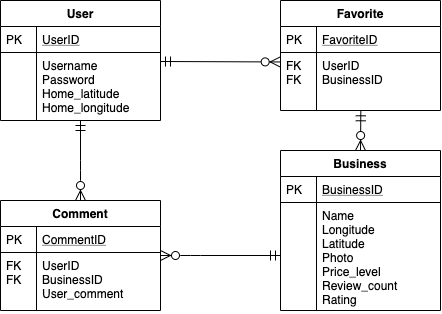

The diagram above was exported from draw.io. Its source (the exported page's mxGraphModel, read from the mxfile embedded in the PNG):
<mxGraphModel dx="2565" dy="1088" grid="1" gridSize="10" guides="1" tooltips="1" connect="1" arrows="1" fold="1" page="1" pageScale="1" pageWidth="827" pageHeight="1169" math="0" shadow="0">
  <root>
    <mxCell id="WIyWlLk6GJQsqaUBKTNV-0" />
    <mxCell id="WIyWlLk6GJQsqaUBKTNV-1" parent="WIyWlLk6GJQsqaUBKTNV-0" />
    <mxCell id="zkfFHV4jXpPFQw0GAbJ--63" value="" style="edgeStyle=orthogonalEdgeStyle;endArrow=ERzeroToMany;startArrow=ERmandOne;shadow=0;strokeWidth=1;endSize=8;startSize=8;entryX=0.5;entryY=0;entryDx=0;entryDy=0;" parent="WIyWlLk6GJQsqaUBKTNV-1" source="zkfFHV4jXpPFQw0GAbJ--54" target="zkfFHV4jXpPFQw0GAbJ--64" edge="1">
      <mxGeometry width="100" height="100" relative="1" as="geometry">
        <mxPoint x="310" y="390" as="sourcePoint" />
        <mxPoint x="410" y="290" as="targetPoint" />
        <Array as="points">
          <mxPoint x="240" y="250" />
          <mxPoint x="240" y="250" />
        </Array>
      </mxGeometry>
    </mxCell>
    <mxCell id="zkfFHV4jXpPFQw0GAbJ--71" value="" style="edgeStyle=orthogonalEdgeStyle;endArrow=ERzeroToMany;startArrow=ERmandOne;shadow=0;strokeWidth=1;endSize=8;startSize=8;" parent="WIyWlLk6GJQsqaUBKTNV-1" target="zkfFHV4jXpPFQw0GAbJ--64" edge="1">
      <mxGeometry width="100" height="100" relative="1" as="geometry">
        <mxPoint x="440" y="335" as="sourcePoint" />
        <mxPoint x="330" y="169" as="targetPoint" />
        <Array as="points">
          <mxPoint x="350" y="335" />
          <mxPoint x="350" y="335" />
        </Array>
      </mxGeometry>
    </mxCell>
    <mxCell id="zkfFHV4jXpPFQw0GAbJ--64" value="Comment" style="swimlane;fontStyle=1;childLayout=stackLayout;horizontal=1;startSize=26;horizontalStack=0;resizeParent=1;resizeLast=0;collapsible=1;marginBottom=0;rounded=0;shadow=0;strokeWidth=1;" parent="WIyWlLk6GJQsqaUBKTNV-1" vertex="1">
      <mxGeometry x="160" y="280" width="160" height="110" as="geometry">
        <mxRectangle x="260" y="270" width="160" height="26" as="alternateBounds" />
      </mxGeometry>
    </mxCell>
    <mxCell id="zkfFHV4jXpPFQw0GAbJ--65" value="CommentID" style="shape=partialRectangle;top=0;left=0;right=0;bottom=1;align=left;verticalAlign=top;fillColor=none;spacingLeft=40;spacingRight=4;overflow=hidden;rotatable=0;points=[[0,0.5],[1,0.5]];portConstraint=eastwest;dropTarget=0;rounded=0;shadow=0;strokeWidth=1;fontStyle=4" parent="zkfFHV4jXpPFQw0GAbJ--64" vertex="1">
      <mxGeometry y="26" width="160" height="26" as="geometry" />
    </mxCell>
    <mxCell id="zkfFHV4jXpPFQw0GAbJ--66" value="PK" style="shape=partialRectangle;top=0;left=0;bottom=0;fillColor=none;align=left;verticalAlign=top;spacingLeft=4;spacingRight=4;overflow=hidden;rotatable=0;points=[];portConstraint=eastwest;part=1;" parent="zkfFHV4jXpPFQw0GAbJ--65" vertex="1" connectable="0">
      <mxGeometry width="36" height="26" as="geometry" />
    </mxCell>
    <mxCell id="zkfFHV4jXpPFQw0GAbJ--67" value="UserID&#10;BusinessID&#10;User_comment" style="shape=partialRectangle;top=0;left=0;right=0;bottom=0;align=left;verticalAlign=top;fillColor=none;spacingLeft=40;spacingRight=4;overflow=hidden;rotatable=0;points=[[0,0.5],[1,0.5]];portConstraint=eastwest;dropTarget=0;rounded=0;shadow=0;strokeWidth=1;" parent="zkfFHV4jXpPFQw0GAbJ--64" vertex="1">
      <mxGeometry y="52" width="160" height="58" as="geometry" />
    </mxCell>
    <mxCell id="zkfFHV4jXpPFQw0GAbJ--68" value="FK&#10;FK" style="shape=partialRectangle;top=0;left=0;bottom=0;fillColor=none;align=left;verticalAlign=top;spacingLeft=4;spacingRight=4;overflow=hidden;rotatable=0;points=[];portConstraint=eastwest;part=1;" parent="zkfFHV4jXpPFQw0GAbJ--67" vertex="1" connectable="0">
      <mxGeometry width="36" height="58" as="geometry" />
    </mxCell>
    <mxCell id="PUBJyXjCQSrZ_5C7Cu-M-5" value="Favorite" style="swimlane;fontStyle=1;childLayout=stackLayout;horizontal=1;startSize=26;horizontalStack=0;resizeParent=1;resizeLast=0;collapsible=1;marginBottom=0;rounded=0;shadow=0;strokeWidth=1;" vertex="1" parent="WIyWlLk6GJQsqaUBKTNV-1">
      <mxGeometry x="440" y="80" width="160" height="110" as="geometry">
        <mxRectangle x="20" y="80" width="160" height="26" as="alternateBounds" />
      </mxGeometry>
    </mxCell>
    <mxCell id="PUBJyXjCQSrZ_5C7Cu-M-6" value="FavoriteID" style="shape=partialRectangle;top=0;left=0;right=0;bottom=1;align=left;verticalAlign=top;fillColor=none;spacingLeft=40;spacingRight=4;overflow=hidden;rotatable=0;points=[[0,0.5],[1,0.5]];portConstraint=eastwest;dropTarget=0;rounded=0;shadow=0;strokeWidth=1;fontStyle=4" vertex="1" parent="PUBJyXjCQSrZ_5C7Cu-M-5">
      <mxGeometry y="26" width="160" height="26" as="geometry" />
    </mxCell>
    <mxCell id="PUBJyXjCQSrZ_5C7Cu-M-7" value="PK" style="shape=partialRectangle;top=0;left=0;bottom=0;fillColor=none;align=left;verticalAlign=top;spacingLeft=4;spacingRight=4;overflow=hidden;rotatable=0;points=[];portConstraint=eastwest;part=1;" vertex="1" connectable="0" parent="PUBJyXjCQSrZ_5C7Cu-M-6">
      <mxGeometry width="36" height="26" as="geometry" />
    </mxCell>
    <mxCell id="PUBJyXjCQSrZ_5C7Cu-M-8" value="UserID&#10;BusinessID" style="shape=partialRectangle;top=0;left=0;right=0;bottom=0;align=left;verticalAlign=top;fillColor=none;spacingLeft=40;spacingRight=4;overflow=hidden;rotatable=0;points=[[0,0.5],[1,0.5]];portConstraint=eastwest;dropTarget=0;rounded=0;shadow=0;strokeWidth=1;" vertex="1" parent="PUBJyXjCQSrZ_5C7Cu-M-5">
      <mxGeometry y="52" width="160" height="58" as="geometry" />
    </mxCell>
    <mxCell id="PUBJyXjCQSrZ_5C7Cu-M-9" value="FK&#10;FK" style="shape=partialRectangle;top=0;left=0;bottom=0;fillColor=none;align=left;verticalAlign=top;spacingLeft=4;spacingRight=4;overflow=hidden;rotatable=0;points=[];portConstraint=eastwest;part=1;" vertex="1" connectable="0" parent="PUBJyXjCQSrZ_5C7Cu-M-8">
      <mxGeometry width="36" height="58" as="geometry" />
    </mxCell>
    <mxCell id="PUBJyXjCQSrZ_5C7Cu-M-11" value="" style="edgeStyle=orthogonalEdgeStyle;endArrow=ERzeroToMany;startArrow=ERmandOne;shadow=0;strokeWidth=1;endSize=8;startSize=8;entryX=-0.002;entryY=0.163;entryDx=0;entryDy=0;entryPerimeter=0;" edge="1" parent="WIyWlLk6GJQsqaUBKTNV-1" target="PUBJyXjCQSrZ_5C7Cu-M-8">
      <mxGeometry width="100" height="100" relative="1" as="geometry">
        <mxPoint x="320" y="141" as="sourcePoint" />
        <mxPoint x="294" y="70" as="targetPoint" />
        <Array as="points">
          <mxPoint x="320" y="141" />
          <mxPoint x="380" y="141" />
        </Array>
      </mxGeometry>
    </mxCell>
    <mxCell id="zkfFHV4jXpPFQw0GAbJ--51" value="User" style="swimlane;fontStyle=1;childLayout=stackLayout;horizontal=1;startSize=26;horizontalStack=0;resizeParent=1;resizeLast=0;collapsible=1;marginBottom=0;rounded=0;shadow=0;strokeWidth=1;" parent="WIyWlLk6GJQsqaUBKTNV-1" vertex="1">
      <mxGeometry x="160" y="80" width="160" height="120" as="geometry">
        <mxRectangle x="20" y="80" width="160" height="26" as="alternateBounds" />
      </mxGeometry>
    </mxCell>
    <mxCell id="zkfFHV4jXpPFQw0GAbJ--52" value="UserID" style="shape=partialRectangle;top=0;left=0;right=0;bottom=1;align=left;verticalAlign=top;fillColor=none;spacingLeft=40;spacingRight=4;overflow=hidden;rotatable=0;points=[[0,0.5],[1,0.5]];portConstraint=eastwest;dropTarget=0;rounded=0;shadow=0;strokeWidth=1;fontStyle=4" parent="zkfFHV4jXpPFQw0GAbJ--51" vertex="1">
      <mxGeometry y="26" width="160" height="26" as="geometry" />
    </mxCell>
    <mxCell id="zkfFHV4jXpPFQw0GAbJ--53" value="PK" style="shape=partialRectangle;top=0;left=0;bottom=0;fillColor=none;align=left;verticalAlign=top;spacingLeft=4;spacingRight=4;overflow=hidden;rotatable=0;points=[];portConstraint=eastwest;part=1;" parent="zkfFHV4jXpPFQw0GAbJ--52" vertex="1" connectable="0">
      <mxGeometry width="36" height="26" as="geometry" />
    </mxCell>
    <mxCell id="zkfFHV4jXpPFQw0GAbJ--54" value="Username&#10;Password&#10;Home_latitude&#10;Home_longitude" style="shape=partialRectangle;top=0;left=0;right=0;bottom=0;align=left;verticalAlign=top;fillColor=none;spacingLeft=40;spacingRight=4;overflow=hidden;rotatable=0;points=[[0,0.5],[1,0.5]];portConstraint=eastwest;dropTarget=0;rounded=0;shadow=0;strokeWidth=1;" parent="zkfFHV4jXpPFQw0GAbJ--51" vertex="1">
      <mxGeometry y="52" width="160" height="68" as="geometry" />
    </mxCell>
    <mxCell id="zkfFHV4jXpPFQw0GAbJ--55" value="" style="shape=partialRectangle;top=0;left=0;bottom=0;fillColor=none;align=left;verticalAlign=top;spacingLeft=4;spacingRight=4;overflow=hidden;rotatable=0;points=[];portConstraint=eastwest;part=1;" parent="zkfFHV4jXpPFQw0GAbJ--54" vertex="1" connectable="0">
      <mxGeometry width="36" height="68" as="geometry" />
    </mxCell>
    <mxCell id="PUBJyXjCQSrZ_5C7Cu-M-13" value="" style="edgeStyle=orthogonalEdgeStyle;endArrow=ERzeroToMany;startArrow=ERmandOne;shadow=0;strokeWidth=1;endSize=8;startSize=8;exitX=0.502;exitY=1.005;exitDx=0;exitDy=0;exitPerimeter=0;entryX=0.5;entryY=0;entryDx=0;entryDy=0;" edge="1" parent="WIyWlLk6GJQsqaUBKTNV-1" source="PUBJyXjCQSrZ_5C7Cu-M-8" target="zkfFHV4jXpPFQw0GAbJ--56">
      <mxGeometry width="100" height="100" relative="1" as="geometry">
        <mxPoint x="330.31999999999994" y="151.454" as="sourcePoint" />
        <mxPoint x="449.68000000000006" y="151.454" as="targetPoint" />
        <Array as="points">
          <mxPoint x="520" y="192" />
          <mxPoint x="520" y="192" />
        </Array>
      </mxGeometry>
    </mxCell>
    <mxCell id="zkfFHV4jXpPFQw0GAbJ--56" value="Business" style="swimlane;fontStyle=1;childLayout=stackLayout;horizontal=1;startSize=26;horizontalStack=0;resizeParent=1;resizeLast=0;collapsible=1;marginBottom=0;rounded=0;shadow=0;strokeWidth=1;" parent="WIyWlLk6GJQsqaUBKTNV-1" vertex="1">
      <mxGeometry x="440" y="230" width="160" height="160" as="geometry">
        <mxRectangle x="260" y="80" width="160" height="26" as="alternateBounds" />
      </mxGeometry>
    </mxCell>
    <mxCell id="zkfFHV4jXpPFQw0GAbJ--57" value="BusinessID" style="shape=partialRectangle;top=0;left=0;right=0;bottom=1;align=left;verticalAlign=top;fillColor=none;spacingLeft=40;spacingRight=4;overflow=hidden;rotatable=0;points=[[0,0.5],[1,0.5]];portConstraint=eastwest;dropTarget=0;rounded=0;shadow=0;strokeWidth=1;fontStyle=4" parent="zkfFHV4jXpPFQw0GAbJ--56" vertex="1">
      <mxGeometry y="26" width="160" height="26" as="geometry" />
    </mxCell>
    <mxCell id="zkfFHV4jXpPFQw0GAbJ--58" value="PK" style="shape=partialRectangle;top=0;left=0;bottom=0;fillColor=none;align=left;verticalAlign=top;spacingLeft=4;spacingRight=4;overflow=hidden;rotatable=0;points=[];portConstraint=eastwest;part=1;" parent="zkfFHV4jXpPFQw0GAbJ--57" vertex="1" connectable="0">
      <mxGeometry width="36" height="26" as="geometry" />
    </mxCell>
    <mxCell id="zkfFHV4jXpPFQw0GAbJ--59" value="Name&#10;Longitude&#10;Latitude&#10;Photo&#10;Price_level&#10;Review_count&#10;Rating&#10;" style="shape=partialRectangle;top=0;left=0;right=0;bottom=0;align=left;verticalAlign=top;fillColor=none;spacingLeft=40;spacingRight=4;overflow=hidden;rotatable=0;points=[[0,0.5],[1,0.5]];portConstraint=eastwest;dropTarget=0;rounded=0;shadow=0;strokeWidth=1;" parent="zkfFHV4jXpPFQw0GAbJ--56" vertex="1">
      <mxGeometry y="52" width="160" height="108" as="geometry" />
    </mxCell>
    <mxCell id="zkfFHV4jXpPFQw0GAbJ--60" value="" style="shape=partialRectangle;top=0;left=0;bottom=0;fillColor=none;align=left;verticalAlign=top;spacingLeft=4;spacingRight=4;overflow=hidden;rotatable=0;points=[];portConstraint=eastwest;part=1;" parent="zkfFHV4jXpPFQw0GAbJ--59" vertex="1" connectable="0">
      <mxGeometry width="36" height="108" as="geometry" />
    </mxCell>
  </root>
</mxGraphModel>